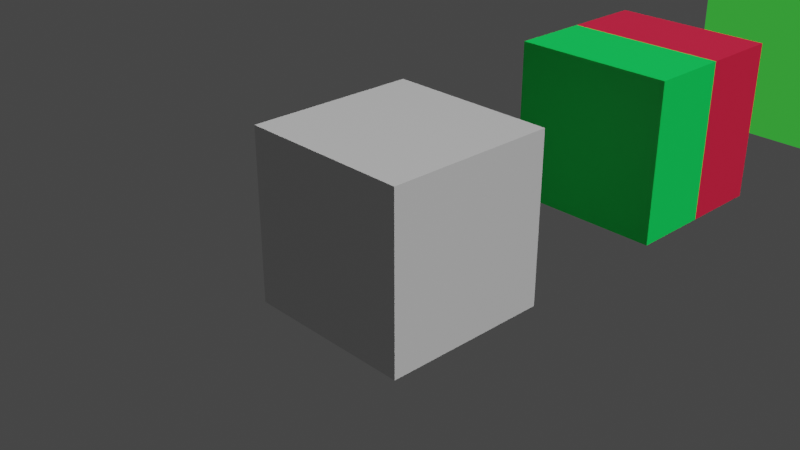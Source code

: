 # Source: visualization_template.blend  (saved by Blender 3.0.42; exported with 4.5.12 LTS)
import bpy
from mathutils import Matrix  # noqa: F401  (used for matrix-valued properties, if any)

bpy.ops.wm.read_factory_settings(use_empty=True)
scene = bpy.context.scene
scene.name = 'Scene'

# ---- collections
col_collection = bpy.data.collections.new('Collection'); scene.collection.children.link(col_collection)

# ---- materials (node trees are filled in below, after node groups)
mat_material = bpy.data.materials.new('Material')
mat_material.alpha_threshold = 0.0
mat_material.use_transparent_shadow = False
mat_material.line_color = (0.0, 0.0, 0.0, 1.0)
mat_mat_branch = bpy.data.materials.new('mat_branch')
mat_mat_branch.use_transparent_shadow = False
mat_mat_branch__curve = bpy.data.materials.new('mat_branch._curve')
mat_mat_branch__curve.surface_render_method = 'BLENDED'
mat_mat_branch__curve.blend_method = 'BLEND'
mat_mat_function = bpy.data.materials.new('mat_function')
mat_mat_function.surface_render_method = 'BLENDED'
mat_mat_function.blend_method = 'BLEND'
mat_mat_jump_curve = bpy.data.materials.new('mat_jump_curve')
mat_mat_jump_curve.surface_render_method = 'BLENDED'
mat_mat_jump_curve.blend_method = 'BLEND'
mat_mat_memory = bpy.data.materials.new('mat_memory')
mat_mat_memory.use_transparent_shadow = False
mat_mat_start = bpy.data.materials.new('mat_start')
mat_mat_start.surface_render_method = 'BLENDED'
mat_mat_start.blend_method = 'BLEND'
mat_mat_marker = bpy.data.materials.new('mat_marker')
mat_mat_marker.use_transparent_shadow = False

# ---- material node trees
mat_material.use_nodes = True; mat_material.node_tree.nodes.clear()
_N = mat_material.node_tree.nodes; _L = mat_material.node_tree.links
n0 = _N.new('ShaderNodeOutputMaterial'); n0.name = 'Material Output'; n0.location = (300, 300)
n1 = _N.new('ShaderNodeBsdfPrincipled'); n1.name = 'Principled BSDF'; n1.location = (10, 300)
n1.distribution = 'GGX'
n1.subsurface_method = 'RANDOM_WALK_SKIN'
n1.inputs[2].default_value = 0.4
n1.inputs[3].default_value = 1.45
n1.inputs[27].default_value = (0.0, 0.0, 0.0, 1.0)
n1.inputs[28].default_value = 1.0
_L.new(n1.outputs[0], n0.inputs[0])
n0.is_active_output = True
mat_mat_branch.use_nodes = True; mat_mat_branch.node_tree.nodes.clear()
_N = mat_mat_branch.node_tree.nodes; _L = mat_mat_branch.node_tree.links
n0 = _N.new('ShaderNodeObjectInfo'); n0.name = 'Object Info'; n0.location = (-1246, 343)
n1 = _N.new('ShaderNodeMapping'); n1.name = 'Mapping'; n1.location = (-1044, 63)
n1.width = 240
n2 = _N.new('ShaderNodeTexCoord'); n2.name = 'Texture Coordinate'; n2.location = (-1260, 42)
n3 = _N.new('ShaderNodeOutputMaterial'); n3.name = 'Material Output'; n3.location = (631, 357)
n4 = _N.new('ShaderNodeMath'); n4.name = 'Math'; n4.location = (-767, 354)
n4.operation = 'GREATER_THAN'
n4.inputs[1].default_value = 0.9
n4.inputs[2].default_value = 0.0
n5 = _N.new('ShaderNodeSeparateXYZ'); n5.name = 'Separate XYZ'; n5.location = (-748, -82)
n6 = _N.new('ShaderNodeSeparateColor'); n6.name = 'Separate RGB'; n6.location = (-1008, 299)
n7 = _N.new('ShaderNodeBsdfPrincipled'); n7.name = 'Principled BSDF'; n7.location = (339, 354)
n7.distribution = 'GGX'
n7.subsurface_method = 'BURLEY'
n7.inputs[3].default_value = 1.45
n8 = _N.new('NodeReroute'); n8.name = 'Reroute'; n8.location = (-672, 70)
n8.width = 16
n8.socket_idname = 'NodeSocketFloat'
n9 = _N.new('ShaderNodeMath'); n9.name = 'Math.002'; n9.location = (-364, 159)
n9.operation = 'MULTIPLY'
n9.inputs[0].default_value = 2.0
n9.inputs[2].default_value = 0.0
n10 = _N.new('ShaderNodeMath'); n10.name = 'Math.003'; n10.location = (-575, 135)
n10.operation = 'SUBTRACT'
n10.inputs[2].default_value = 0.0
n11 = _N.new('ShaderNodeMath'); n11.name = 'Math.001'; n11.location = (-119, 94)
n11.operation = 'GREATER_THAN'
n11.inputs[2].default_value = 0.0
n12 = _N.new('ShaderNodeMix'); n12.name = 'Mix'; n12.location = (97, 294)
n12.data_type = 'RGBA'
n12.inputs[6].default_value = (1.0, 0.01725, 0.07223, 1.0)
n12.inputs[7].default_value = (0.0, 1.0, 0.1312, 1.0)
_L.new(n0.outputs[1], n6.inputs[0])
_L.new(n6.outputs[0], n4.inputs[0])
_L.new(n4.outputs[0], n7.inputs[28])
_L.new(n1.outputs[0], n5.inputs[0])
_L.new(n2.outputs[3], n1.inputs[0])
_L.new(n12.outputs[2], n7.inputs[0])
_L.new(n8.outputs[0], n10.inputs[0])
_L.new(n9.outputs[0], n11.inputs[0])
_L.new(n11.outputs[0], n12.inputs[0])
_L.new(n7.outputs[0], n3.inputs[0])
_L.new(n5.outputs[1], n11.inputs[1])
_L.new(n10.outputs[0], n9.inputs[1])
_L.new(n6.outputs[2], n8.inputs[0])
_L.new(n12.outputs[2], n7.inputs[27])
n3.is_active_output = True
mat_mat_branch__curve.use_nodes = True; mat_mat_branch__curve.node_tree.nodes.clear()
_N = mat_mat_branch__curve.node_tree.nodes; _L = mat_mat_branch__curve.node_tree.links
n0 = _N.new('ShaderNodeOutputMaterial'); n0.name = 'Material Output'; n0.location = (663, 275)
n0.target = 'CYCLES'
n1 = _N.new('ShaderNodeMixShader'); n1.name = 'Mix Shader'; n1.location = (404, 309)
n2 = _N.new('ShaderNodeHueSaturation'); n2.name = 'Hue Saturation Value'; n2.location = (42, 71)
n2.inputs[4].default_value = (0.0, 0.8, 0.0006024, 1.0)
n3 = _N.new('ShaderNodeBsdfTransparent'); n3.name = 'Transparent BSDF'; n3.location = (40, 190)
n3.width = 134
n4 = _N.new('ShaderNodeMath'); n4.name = 'Math.001'; n4.location = (-281, 328)
n4.operation = 'GREATER_THAN'
n4.inputs[2].default_value = 0.0
n5 = _N.new('ShaderNodeMath'); n5.name = 'Math.002'; n5.location = (-449, 154)
n5.operation = 'GREATER_THAN'
n5.inputs[1].default_value = 0.0
n5.inputs[2].default_value = 0.0
n6 = _N.new('ShaderNodeMath'); n6.name = 'Math'; n6.location = (-36, 451)
n6.inputs[2].default_value = 0.0
n7 = _N.new('ShaderNodeMath'); n7.name = 'Math.004'; n7.location = (184, 438)
n7.inputs[2].default_value = 0.0
n8 = _N.new('ShaderNodeMath'); n8.name = 'Math.003'; n8.location = (-269, 154)
n8.operation = 'MULTIPLY'
n8.inputs[1].default_value = 0.2
n8.inputs[2].default_value = 0.0
n9 = _N.new('ShaderNodeObjectInfo'); n9.name = 'Object Info'; n9.location = (-1024, 344)
n10 = _N.new('ShaderNodeSeparateColor'); n10.name = 'Separate RGB'; n10.location = (-782, 357)
n11 = _N.new('ShaderNodeOutputMaterial'); n11.name = 'Material Output.001'; n11.location = (0, 0)
n11.target = 'EEVEE'
n12 = _N.new('ShaderNodeMixShader'); n12.name = 'Mix Shader.001'; n12.location = (0, 0)
n12.label = 'Disable Shadow'
n12.hide = True
n13 = _N.new('ShaderNodeLightPath'); n13.name = 'Light Path'; n13.location = (0, 0)
n13.hide = True
n14 = _N.new('ShaderNodeBsdfTransparent'); n14.name = 'Transparent BSDF.001'; n14.location = (0, 0)
n14.hide = True
_L.new(n1.outputs[0], n0.inputs[0])
_L.new(n2.outputs[0], n1.inputs[2])
_L.new(n3.outputs[0], n1.inputs[1])
_L.new(n9.outputs[1], n10.inputs[0])
_L.new(n6.outputs[0], n7.inputs[0])
_L.new(n10.outputs[0], n6.inputs[0])
_L.new(n10.outputs[1], n4.inputs[0])
_L.new(n4.outputs[0], n6.inputs[1])
_L.new(n10.outputs[1], n5.inputs[0])
_L.new(n5.outputs[0], n8.inputs[0])
_L.new(n7.outputs[0], n1.inputs[0])
_L.new(n8.outputs[0], n7.inputs[1])
_L.new(n1.outputs[0], n12.inputs[1])
_L.new(n12.outputs[0], n11.inputs[0])
_L.new(n13.outputs[1], n12.inputs[0])
_L.new(n14.outputs[0], n12.inputs[2])
n0.is_active_output = True
mat_mat_function.use_nodes = True; mat_mat_function.node_tree.nodes.clear()
_N = mat_mat_function.node_tree.nodes; _L = mat_mat_function.node_tree.links
n0 = _N.new('ShaderNodeOutputMaterial'); n0.name = 'Material Output'; n0.location = (457, 300)
n0.target = 'CYCLES'
n1 = _N.new('ShaderNodeMixShader'); n1.name = 'Mix Shader'; n1.location = (237, 265)
n2 = _N.new('ShaderNodeWireframe'); n2.name = 'Wireframe'; n2.location = (-203, 292)
n2.inputs[0].default_value = 0.0
n3 = _N.new('ShaderNodeBsdfTransparent'); n3.name = 'Transparent BSDF'; n3.location = (-177, 140)
n4 = _N.new('ShaderNodeHueSaturation'); n4.name = 'Hue Saturation Value'; n4.location = (-183, 34)
n5 = _N.new('ShaderNodeTexVoronoi'); n5.name = 'Voronoi Texture'; n5.location = (-775, 241)
n6 = _N.new('ShaderNodeObjectInfo'); n6.name = 'Object Info'; n6.location = (-1024, 210)
n7 = _N.new('ShaderNodeMix'); n7.name = 'Mix'; n7.location = (-564, 213)
n7.data_type = 'RGBA'
n7.inputs[0].default_value = 0.2917
n7.inputs[6].default_value = (0.6867, 1.0, 0.9823, 1.0)
n8 = _N.new('ShaderNodeMath'); n8.name = 'Math'; n8.location = (17, 372)
n8.operation = 'MINIMUM'
n8.inputs[2].default_value = 0.0
n9 = _N.new('ShaderNodeOutputMaterial'); n9.name = 'Material Output.001'; n9.location = (0, 0)
n9.target = 'EEVEE'
n10 = _N.new('ShaderNodeMixShader'); n10.name = 'Mix Shader.001'; n10.location = (0, 0)
n10.label = 'Disable Shadow'
n10.hide = True
n11 = _N.new('ShaderNodeLightPath'); n11.name = 'Light Path'; n11.location = (0, 0)
n11.hide = True
n12 = _N.new('ShaderNodeBsdfTransparent'); n12.name = 'Transparent BSDF.001'; n12.location = (0, 0)
n12.hide = True
_L.new(n3.outputs[0], n1.inputs[1])
_L.new(n1.outputs[0], n0.inputs[0])
_L.new(n2.outputs[0], n8.inputs[0])
_L.new(n4.outputs[0], n1.inputs[2])
_L.new(n6.outputs[5], n5.inputs[0])
_L.new(n5.outputs[1], n7.inputs[7])
_L.new(n7.outputs[2], n3.inputs[0])
_L.new(n8.outputs[0], n1.inputs[0])
_L.new(n1.outputs[0], n10.inputs[1])
_L.new(n10.outputs[0], n9.inputs[0])
_L.new(n11.outputs[1], n10.inputs[0])
_L.new(n12.outputs[0], n10.inputs[2])
n0.is_active_output = True
mat_mat_jump_curve.use_nodes = True; mat_mat_jump_curve.node_tree.nodes.clear()
_N = mat_mat_jump_curve.node_tree.nodes; _L = mat_mat_jump_curve.node_tree.links
n0 = _N.new('ShaderNodeOutputMaterial'); n0.name = 'Material Output'; n0.location = (663, 275)
n0.target = 'CYCLES'
n1 = _N.new('ShaderNodeMixShader'); n1.name = 'Mix Shader'; n1.location = (404, 309)
n2 = _N.new('ShaderNodeObjectInfo'); n2.name = 'Object Info'; n2.location = (-704, 361)
n3 = _N.new('ShaderNodeHueSaturation'); n3.name = 'Hue Saturation Value'; n3.location = (42, 71)
n3.inputs[4].default_value = (0.8, 0.3859, 0.0, 1.0)
n4 = _N.new('ShaderNodeBsdfTransparent'); n4.name = 'Transparent BSDF'; n4.location = (40, 190)
n4.width = 134
n5 = _N.new('ShaderNodeMath'); n5.name = 'Math.001'; n5.location = (-281, 328)
n5.operation = 'GREATER_THAN'
n5.inputs[2].default_value = 0.0
n6 = _N.new('ShaderNodeSeparateColor'); n6.name = 'Separate RGB'; n6.location = (-501, 409)
n7 = _N.new('ShaderNodeMath'); n7.name = 'Math.002'; n7.location = (-449, 154)
n7.operation = 'GREATER_THAN'
n7.inputs[1].default_value = 0.0
n7.inputs[2].default_value = 0.0
n8 = _N.new('ShaderNodeMath'); n8.name = 'Math'; n8.location = (-36, 451)
n8.inputs[2].default_value = 0.0
n9 = _N.new('ShaderNodeMath'); n9.name = 'Math.004'; n9.location = (184, 438)
n9.inputs[2].default_value = 0.0
n10 = _N.new('ShaderNodeMath'); n10.name = 'Math.003'; n10.location = (-269, 154)
n10.operation = 'MULTIPLY'
n10.inputs[1].default_value = 0.1
n10.inputs[2].default_value = 0.0
n11 = _N.new('ShaderNodeOutputMaterial'); n11.name = 'Material Output.001'; n11.location = (0, 0)
n11.target = 'EEVEE'
n12 = _N.new('ShaderNodeMixShader'); n12.name = 'Mix Shader.001'; n12.location = (0, 0)
n12.label = 'Disable Shadow'
n12.hide = True
n13 = _N.new('ShaderNodeLightPath'); n13.name = 'Light Path'; n13.location = (0, 0)
n13.hide = True
n14 = _N.new('ShaderNodeBsdfTransparent'); n14.name = 'Transparent BSDF.001'; n14.location = (0, 0)
n14.hide = True
_L.new(n1.outputs[0], n0.inputs[0])
_L.new(n3.outputs[0], n1.inputs[2])
_L.new(n4.outputs[0], n1.inputs[1])
_L.new(n2.outputs[1], n6.inputs[0])
_L.new(n8.outputs[0], n9.inputs[0])
_L.new(n6.outputs[0], n8.inputs[0])
_L.new(n6.outputs[1], n5.inputs[0])
_L.new(n5.outputs[0], n8.inputs[1])
_L.new(n6.outputs[1], n7.inputs[0])
_L.new(n7.outputs[0], n10.inputs[0])
_L.new(n9.outputs[0], n1.inputs[0])
_L.new(n10.outputs[0], n9.inputs[1])
_L.new(n1.outputs[0], n12.inputs[1])
_L.new(n12.outputs[0], n11.inputs[0])
_L.new(n13.outputs[1], n12.inputs[0])
_L.new(n14.outputs[0], n12.inputs[2])
n0.is_active_output = True
mat_mat_memory.use_nodes = True; mat_mat_memory.node_tree.nodes.clear()
_N = mat_mat_memory.node_tree.nodes; _L = mat_mat_memory.node_tree.links
n0 = _N.new('ShaderNodeObjectInfo'); n0.name = 'Object Info'; n0.location = (-1800, 0)
n1 = _N.new('ShaderNodeSeparateColor'); n1.name = 'Separate RGB'; n1.location = (-1600, 0)
n2 = _N.new('ShaderNodeMath'); n2.name = 'IS ACTIVE (Red Greater Than)'; n2.location = (-1400, -180)
n2.label = 'IS ACTIVE (Red Greater Than)'
n2.operation = 'GREATER_THAN'
n2.inputs[1].default_value = 0.9
n3 = _N.new('ShaderNodeMath'); n3.name = 'ACTIVE STRENGTH MULTIPLY'; n3.location = (-1200, -180)
n3.label = 'ACTIVE STRENGTH MULTIPLY'
n3.operation = 'MULTIPLY'
n3.inputs[1].default_value = 2.0
n4 = _N.new('ShaderNodeMath'); n4.name = 'SYMBOLIC TYPE NORMALIZE'; n4.location = (-1400, 0)
n4.label = 'SYMBOLIC TYPE NORMALIZE'
n4.operation = 'DIVIDE'
n4.inputs[1].default_value = 5.0
n5 = _N.new('ShaderNodeMath'); n5.name = 'IS SYMBOLIC (GREEN Greater Than)'; n5.location = (-1400, 180)
n5.label = 'IS SYMBOLIC (GREEN Greater Than)'
n5.operation = 'GREATER_THAN'
n5.inputs[1].default_value = 0.4
n6 = _N.new('ShaderNodeTexCoord'); n6.name = 'Texture Coordinate'; n6.location = (-1800, 400)
n7 = _N.new('ShaderNodeMapping'); n7.name = 'Mapping'; n7.location = (-1600, 400)
n8 = _N.new('ShaderNodeVectorMath'); n8.name = 'Length'; n8.location = (-1400, 400)
n8.label = 'Length'
n8.operation = 'LENGTH'
n9 = _N.new('ShaderNodeMath'); n9.name = 'FAC GREATER THAN'; n9.location = (-1200, 400)
n9.label = 'FAC GREATER THAN'
n9.operation = 'GREATER_THAN'
n9.inputs[1].default_value = 0.55
n10 = _N.new('ShaderNodeOutputMaterial'); n10.name = 'Material Output'; n10.location = (300, 300)
n11 = _N.new('ShaderNodeMixShader'); n11.name = 'Mix Shader'; n11.location = (8, 304)
n12 = _N.new('ShaderNodeBsdfPrincipled'); n12.name = 'Main Principled.001'; n12.location = (-403, 96)
n12.distribution = 'GGX'
n12.subsurface_method = 'RANDOM_WALK_SKIN'
n12.inputs[0].default_value = (0.8651, 0.9257, 0.9527, 1.0)
n12.inputs[3].default_value = 1.45
n12.inputs[27].default_value = (0.0, 0.0, 0.0, 1.0)
n13 = _N.new('ShaderNodeBsdfPrincipled'); n13.name = 'Main Principled'; n13.location = (-773, 234)
n13.distribution = 'GGX'
n13.subsurface_method = 'RANDOM_WALK_SKIN'
n13.inputs[0].default_value = (0.1522, 0.1578, 0.193, 1.0)
n13.inputs[3].default_value = 1.45
n13.inputs[27].default_value = (0.0, 0.0, 0.0, 1.0)
_L.new(n0.outputs[1], n1.inputs[0])
_L.new(n1.outputs[0], n2.inputs[0])
_L.new(n2.outputs[0], n3.inputs[0])
_L.new(n3.outputs[0], n13.inputs[28])
_L.new(n1.outputs[1], n4.inputs[0])
_L.new(n1.outputs[1], n5.inputs[0])
_L.new(n5.outputs[0], n12.inputs[28])
_L.new(n6.outputs[3], n7.inputs[0])
_L.new(n7.outputs[0], n8.inputs[0])
_L.new(n8.outputs[1], n9.inputs[0])
_L.new(n9.outputs[0], n11.inputs[0])
_L.new(n12.outputs[0], n11.inputs[1])
_L.new(n13.outputs[0], n11.inputs[2])
_L.new(n11.outputs[0], n10.inputs[0])
n10.is_active_output = True
mat_mat_start.use_nodes = True; mat_mat_start.node_tree.nodes.clear()
_N = mat_mat_start.node_tree.nodes; _L = mat_mat_start.node_tree.links
n0 = _N.new('ShaderNodeOutputMaterial'); n0.name = 'Material Output'; n0.location = (300, 300)
n0.target = 'CYCLES'
n1 = _N.new('ShaderNodeMix'); n1.name = 'Mix'; n1.location = (-373, 143)
n1.data_type = 'RGBA'
n1.inputs[0].default_value = 0.725
n1.inputs[6].default_value = (0.0, 0.01942, 1.0, 1.0)
n1.inputs[7].default_value = (1.0, 1.0, 1.0, 1.0)
n2 = _N.new('ShaderNodeBsdfTransparent'); n2.name = 'Transparent BSDF'; n2.location = (80, 240)
n3 = _N.new('ShaderNodeOutputMaterial'); n3.name = 'Material Output.001'; n3.location = (0, 0)
n3.target = 'EEVEE'
n4 = _N.new('ShaderNodeMixShader'); n4.name = 'Mix Shader'; n4.location = (0, 0)
n4.label = 'Disable Shadow'
n4.hide = True
n5 = _N.new('ShaderNodeLightPath'); n5.name = 'Light Path'; n5.location = (0, 0)
n5.hide = True
n6 = _N.new('ShaderNodeBsdfTransparent'); n6.name = 'Transparent BSDF.001'; n6.location = (0, 0)
n6.hide = True
_L.new(n1.outputs[2], n2.inputs[0])
_L.new(n2.outputs[0], n0.inputs[0])
_L.new(n2.outputs[0], n4.inputs[1])
_L.new(n4.outputs[0], n3.inputs[0])
_L.new(n5.outputs[1], n4.inputs[0])
_L.new(n6.outputs[0], n4.inputs[2])
n0.is_active_output = True
mat_mat_marker.use_nodes = True; mat_mat_marker.node_tree.nodes.clear()
_N = mat_mat_marker.node_tree.nodes; _L = mat_mat_marker.node_tree.links
n0 = _N.new('ShaderNodeMapping'); n0.name = 'Mapping'; n0.location = (-719, 317)
n0.width = 240
n1 = _N.new('ShaderNodeTexCoord'); n1.name = 'Texture Coordinate'; n1.location = (-972, 277)
n2 = _N.new('ShaderNodeMath'); n2.name = 'Math'; n2.location = (-202, 291)
n2.operation = 'COMPARE'
n2.inputs[1].default_value = 2.608e-08
n2.inputs[2].default_value = 0.1
n3 = _N.new('ShaderNodeMath'); n3.name = 'Math.002'; n3.location = (18, 230)
n3.inputs[2].default_value = 0.1
n4 = _N.new('ShaderNodeMath'); n4.name = 'Math.001'; n4.location = (-204, 80)
n4.operation = 'COMPARE'
n4.inputs[1].default_value = 0.3
n4.inputs[2].default_value = 0.1
n5 = _N.new('ShaderNodeMath'); n5.name = 'Math.004'; n5.location = (-209, -110)
n5.operation = 'GREATER_THAN'
n5.inputs[1].default_value = 0.3
n5.inputs[2].default_value = 0.1
n6 = _N.new('ShaderNodeSeparateXYZ'); n6.name = 'Separate XYZ'; n6.location = (-416, 310)
n7 = _N.new('ShaderNodeMath'); n7.name = 'Math.006'; n7.location = (13, 712)
n7.operation = 'POWER'
n7.inputs[1].default_value = 2.0
n7.inputs[2].default_value = 0.1
n8 = _N.new('ShaderNodeMath'); n8.name = 'Math.007'; n8.location = (10, 552)
n8.operation = 'POWER'
n8.inputs[1].default_value = 2.0
n8.inputs[2].default_value = 0.1
n9 = _N.new('ShaderNodeMath'); n9.name = 'Math.005'; n9.location = (215, 644)
n9.inputs[2].default_value = 0.1
n10 = _N.new('ShaderNodeOutputMaterial'); n10.name = 'Material Output'; n10.location = (2045, 443)
n11 = _N.new('ShaderNodeMix'); n11.name = 'Mix'; n11.location = (854, 440)
n11.data_type = 'RGBA'
n11.inputs[6].default_value = (0.07401, 0.2882, 0.0, 1.0)
n11.inputs[7].default_value = (0.0, 0.0, 0.0, 1.0)
n12 = _N.new('ShaderNodeMix'); n12.name = 'Mix.001'; n12.location = (1179, 413)
n12.data_type = 'RGBA'
n12.inputs[7].default_value = (0.2988, 0.2988, 0.2988, 1.0)
n13 = _N.new('ShaderNodeMath'); n13.name = 'Math.008'; n13.location = (391, 587)
n13.operation = 'SQRT'
n13.inputs[1].default_value = 2.608e-08
n13.inputs[2].default_value = 0.1
n14 = _N.new('ShaderNodeMath'); n14.name = 'Math.003'; n14.location = (831, 204)
n14.operation = 'MULTIPLY'
n14.inputs[2].default_value = 0.1
n15 = _N.new('ShaderNodeMath'); n15.name = 'Math.009'; n15.location = (615, 499)
n15.operation = 'GREATER_THAN'
n15.inputs[2].default_value = 0.1
n16 = _N.new('ShaderNodeMixShader'); n16.name = 'Mix Shader'; n16.location = (1819, 481)
n17 = _N.new('ShaderNodeBsdfTransparent'); n17.name = 'Transparent BSDF'; n17.location = (1176, 497)
n18 = _N.new('ShaderNodeObjectInfo'); n18.name = 'Object Info'; n18.location = (705, 722)
n19 = _N.new('ShaderNodeMath'); n19.name = 'Math.010'; n19.location = (1192, 705)
n19.operation = 'MAXIMUM'
n19.use_clamp = True
n19.inputs[1].default_value = 0.2
n19.inputs[2].default_value = 0.0
n20 = _N.new('ShaderNodeMath'); n20.name = 'Math.011'; n20.location = (1632, 633)
n20.operation = 'MAXIMUM'
n20.use_clamp = True
n20.inputs[1].default_value = 0.2
n20.inputs[2].default_value = 0.0
n21 = _N.new('ShaderNodeSeparateColor'); n21.name = 'Separate RGB'; n21.location = (925, 694)
n22 = _N.new('ShaderNodeMath'); n22.name = 'Math.013'; n22.location = (1203, 871)
n22.operation = 'GREATER_THAN'
n22.use_clamp = True
n22.inputs[1].default_value = 0.6
n22.inputs[2].default_value = 0.0
n23 = _N.new('ShaderNodeMath'); n23.name = 'Math.012'; n23.location = (1412, 714)
n23.use_clamp = True
n23.inputs[2].default_value = 0.0
_L.new(n11.outputs[2], n12.inputs[6])
_L.new(n0.outputs[0], n6.inputs[0])
_L.new(n6.outputs[2], n2.inputs[0])
_L.new(n2.outputs[0], n3.inputs[0])
_L.new(n1.outputs[3], n0.inputs[0])
_L.new(n4.outputs[0], n3.inputs[1])
_L.new(n6.outputs[2], n4.inputs[0])
_L.new(n6.outputs[2], n5.inputs[0])
_L.new(n5.outputs[0], n14.inputs[1])
_L.new(n3.outputs[0], n11.inputs[0])
_L.new(n14.outputs[0], n12.inputs[0])
_L.new(n6.outputs[1], n8.inputs[0])
_L.new(n6.outputs[0], n7.inputs[0])
_L.new(n8.outputs[0], n9.inputs[1])
_L.new(n7.outputs[0], n9.inputs[0])
_L.new(n9.outputs[0], n13.inputs[0])
_L.new(n13.outputs[0], n15.inputs[0])
_L.new(n15.outputs[0], n14.inputs[0])
_L.new(n12.outputs[2], n16.inputs[2])
_L.new(n17.outputs[0], n16.inputs[1])
_L.new(n18.outputs[1], n21.inputs[0])
_L.new(n16.outputs[0], n10.inputs[0])
_L.new(n21.outputs[0], n19.inputs[0])
_L.new(n20.outputs[0], n16.inputs[0])
_L.new(n23.outputs[0], n20.inputs[0])
_L.new(n21.outputs[0], n22.inputs[0])
_L.new(n22.outputs[0], n23.inputs[0])
_L.new(n19.outputs[0], n23.inputs[1])
n10.is_active_output = True

# ---- world
world_world = bpy.data.worlds.new('World'); scene.world = world_world
world_world.use_nodes = True; world_world.node_tree.nodes.clear()
_N = world_world.node_tree.nodes; _L = world_world.node_tree.links
n0 = _N.new('ShaderNodeOutputWorld'); n0.name = 'World Output'; n0.location = (300, 300)
n1 = _N.new('ShaderNodeBackground'); n1.name = 'Background'; n1.location = (10, 300)
n1.inputs[0].default_value = (0.05088, 0.05088, 0.05088, 1.0)
_L.new(n1.outputs[0], n0.inputs[0])
n0.is_active_output = True
world_world.color = (0.05088, 0.05088, 0.05088)
world_world.use_sun_shadow = False
world_world.sun_shadow_jitter_overblur = 0.0

# ---- cameras
cam_camera = bpy.data.cameras.new('Camera')
cam_camera.clip_end = 100.0
cam_camera.ortho_scale = 7.314

# ---- lights
light_light = bpy.data.lights.new('Light', 'SUN')
light_light.transmission_factor = 0.0
light_light.angle = 0.1993
light_light.energy = 2.0
light_light.shadow_soft_size = 0.1
light_light.shadow_cascade_max_distance = 1000.0

# ---- meshes
me_cube = bpy.data.meshes.new('Cube')
me_cube.from_pydata([(1.0, 1.0, 1.0), (1.0, 1.0, -1.0), (1.0, -1.0, 1.0), (1.0, -1.0, -1.0), (-1.0, 1.0, 1.0), (-1.0, 1.0, -1.0), (-1.0, -1.0, 1.0), (-1.0, -1.0, -1.0)], [], [(0, 4, 6, 2), (3, 2, 6, 7), (7, 6, 4, 5), (5, 1, 3, 7), (1, 0, 2, 3), (5, 4, 0, 1)])
_uv = me_cube.uv_layers.new(name='UVMap')
_uv.uv.foreach_set('vector', [0.625, 0.5, 0.875, 0.5, 0.875, 0.75, 0.625, 0.75, 0.375, 0.75, 0.625, 0.75, 0.625, 1.0, 0.375, 1.0, 0.375, 0.0, 0.625, 0.0, 0.625, 0.25, 0.375, 0.25, 0.125, 0.5, 0.375, 0.5, 0.375, 0.75, 0.125, 0.75, 0.375, 0.5, 0.625, 0.5, 0.625, 0.75, 0.375, 0.75, 0.375, 0.25, 0.625, 0.25, 0.625, 0.5, 0.375, 0.5])
me_cube.materials.append(mat_material)
me_cube.use_remesh_preserve_volume = False
me_cube.use_remesh_preserve_attributes = False
me_cube.use_mirror_vertex_groups = False
me_cube.update()
me_cube_001 = bpy.data.meshes.new('Cube.001')
me_cube_001.from_pydata([(1.0, 1.0, 1.0), (1.0, 1.0, -1.0), (1.0, -1.0, 1.0), (1.0, -1.0, -1.0), (-1.0, 1.0, 1.0), (-1.0, 1.0, -1.0), (-1.0, -1.0, 1.0), (-1.0, -1.0, -1.0)], [], [(0, 4, 6, 2), (3, 2, 6, 7), (7, 6, 4, 5), (5, 1, 3, 7), (1, 0, 2, 3), (5, 4, 0, 1)])
_uv = me_cube_001.uv_layers.new(name='UVMap')
_uv.uv.foreach_set('vector', [0.625, 0.5, 0.875, 0.5, 0.875, 0.75, 0.625, 0.75, 0.375, 0.75, 0.625, 0.75, 0.625, 1.0, 0.375, 1.0, 0.375, 0.0, 0.625, 0.0, 0.625, 0.25, 0.375, 0.25, 0.125, 0.5, 0.375, 0.5, 0.375, 0.75, 0.125, 0.75, 0.375, 0.5, 0.625, 0.5, 0.625, 0.75, 0.375, 0.75, 0.375, 0.25, 0.625, 0.25, 0.625, 0.5, 0.375, 0.5])
me_cube_001.materials.append(mat_mat_branch)
me_cube_001.use_remesh_preserve_volume = False
me_cube_001.use_remesh_preserve_attributes = False
me_cube_001.use_mirror_vertex_groups = False
me_cube_001.update()
me_cube_002 = bpy.data.meshes.new('Cube.002')
me_cube_002.from_pydata([(1.0, 1.0, 1.0), (1.0, 1.0, -1.0), (1.0, -1.0, 1.0), (1.0, -1.0, -1.0), (-1.0, 1.0, 1.0), (-1.0, 1.0, -1.0), (-1.0, -1.0, 1.0), (-1.0, -1.0, -1.0)], [], [(0, 4, 6, 2), (3, 2, 6, 7), (7, 6, 4, 5), (5, 1, 3, 7), (1, 0, 2, 3), (5, 4, 0, 1)])
_uv = me_cube_002.uv_layers.new(name='UVMap')
_uv.uv.foreach_set('vector', [0.625, 0.5, 0.875, 0.5, 0.875, 0.75, 0.625, 0.75, 0.375, 0.75, 0.625, 0.75, 0.625, 1.0, 0.375, 1.0, 0.375, 0.0, 0.625, 0.0, 0.625, 0.25, 0.375, 0.25, 0.125, 0.5, 0.375, 0.5, 0.375, 0.75, 0.125, 0.75, 0.375, 0.5, 0.625, 0.5, 0.625, 0.75, 0.375, 0.75, 0.375, 0.25, 0.625, 0.25, 0.625, 0.5, 0.375, 0.5])
me_cube_002.materials.append(mat_mat_branch__curve)
me_cube_002.use_remesh_preserve_volume = False
me_cube_002.use_remesh_preserve_attributes = False
me_cube_002.use_mirror_vertex_groups = False
me_cube_002.update()
me_cube_003 = bpy.data.meshes.new('Cube.003')
me_cube_003.from_pydata([(1.0, 1.0, 1.0), (1.0, 1.0, -1.0), (1.0, -1.0, 1.0), (1.0, -1.0, -1.0), (-1.0, 1.0, 1.0), (-1.0, 1.0, -1.0), (-1.0, -1.0, 1.0), (-1.0, -1.0, -1.0)], [], [(0, 4, 6, 2), (3, 2, 6, 7), (7, 6, 4, 5), (5, 1, 3, 7), (1, 0, 2, 3), (5, 4, 0, 1)])
_uv = me_cube_003.uv_layers.new(name='UVMap')
_uv.uv.foreach_set('vector', [0.625, 0.5, 0.875, 0.5, 0.875, 0.75, 0.625, 0.75, 0.375, 0.75, 0.625, 0.75, 0.625, 1.0, 0.375, 1.0, 0.375, 0.0, 0.625, 0.0, 0.625, 0.25, 0.375, 0.25, 0.125, 0.5, 0.375, 0.5, 0.375, 0.75, 0.125, 0.75, 0.375, 0.5, 0.625, 0.5, 0.625, 0.75, 0.375, 0.75, 0.375, 0.25, 0.625, 0.25, 0.625, 0.5, 0.375, 0.5])
me_cube_003.materials.append(mat_mat_function)
me_cube_003.use_remesh_preserve_volume = False
me_cube_003.use_remesh_preserve_attributes = False
me_cube_003.use_mirror_vertex_groups = False
me_cube_003.update()
me_cube_004 = bpy.data.meshes.new('Cube.004')
me_cube_004.from_pydata([(1.0, 1.0, 1.0), (1.0, 1.0, -1.0), (1.0, -1.0, 1.0), (1.0, -1.0, -1.0), (-1.0, 1.0, 1.0), (-1.0, 1.0, -1.0), (-1.0, -1.0, 1.0), (-1.0, -1.0, -1.0)], [], [(0, 4, 6, 2), (3, 2, 6, 7), (7, 6, 4, 5), (5, 1, 3, 7), (1, 0, 2, 3), (5, 4, 0, 1)])
_uv = me_cube_004.uv_layers.new(name='UVMap')
_uv.uv.foreach_set('vector', [0.625, 0.5, 0.875, 0.5, 0.875, 0.75, 0.625, 0.75, 0.375, 0.75, 0.625, 0.75, 0.625, 1.0, 0.375, 1.0, 0.375, 0.0, 0.625, 0.0, 0.625, 0.25, 0.375, 0.25, 0.125, 0.5, 0.375, 0.5, 0.375, 0.75, 0.125, 0.75, 0.375, 0.5, 0.625, 0.5, 0.625, 0.75, 0.375, 0.75, 0.375, 0.25, 0.625, 0.25, 0.625, 0.5, 0.375, 0.5])
me_cube_004.materials.append(mat_mat_jump_curve)
me_cube_004.use_remesh_preserve_volume = False
me_cube_004.use_remesh_preserve_attributes = False
me_cube_004.use_mirror_vertex_groups = False
me_cube_004.update()
me_cube_005 = bpy.data.meshes.new('Cube.005')
me_cube_005.from_pydata([(0.5, 0.5, 0.5), (0.5, 0.5, -0.5), (0.5, -0.5, 0.5), (0.5, -0.5, -0.5), (-0.5, 0.5, 0.5), (-0.5, 0.5, -0.5), (-0.5, -0.5, 0.5), (-0.5, -0.5, -0.5)], [], [(0, 4, 6, 2), (3, 2, 6, 7), (7, 6, 4, 5), (5, 1, 3, 7), (1, 0, 2, 3), (5, 4, 0, 1)])
_uv = me_cube_005.uv_layers.new(name='UVMap')
_uv.uv.foreach_set('vector', [0.625, 0.5, 0.875, 0.5, 0.875, 0.75, 0.625, 0.75, 0.375, 0.75, 0.625, 0.75, 0.625, 1.0, 0.375, 1.0, 0.375, 0.0, 0.625, 0.0, 0.625, 0.25, 0.375, 0.25, 0.125, 0.5, 0.375, 0.5, 0.375, 0.75, 0.125, 0.75, 0.375, 0.5, 0.625, 0.5, 0.625, 0.75, 0.375, 0.75, 0.375, 0.25, 0.625, 0.25, 0.625, 0.5, 0.375, 0.5])
me_cube_005.materials.append(mat_mat_memory)
me_cube_005.use_remesh_preserve_volume = False
me_cube_005.use_remesh_preserve_attributes = False
me_cube_005.use_mirror_vertex_groups = False
me_cube_005.update()
me_cube_006 = bpy.data.meshes.new('Cube.006')
me_cube_006.from_pydata([(0.5, 0.5, 0.5), (0.5, 0.5, -0.5), (0.5, -0.5, 0.5), (0.5, -0.5, -0.5), (-0.5, 0.5, 0.5), (-0.5, 0.5, -0.5), (-0.5, -0.5, 0.5), (-0.5, -0.5, -0.5)], [], [(0, 4, 6, 2), (3, 2, 6, 7), (7, 6, 4, 5), (5, 1, 3, 7), (1, 0, 2, 3), (5, 4, 0, 1)])
_uv = me_cube_006.uv_layers.new(name='UVMap')
_uv.uv.foreach_set('vector', [0.625, 0.5, 0.875, 0.5, 0.875, 0.75, 0.625, 0.75, 0.375, 0.75, 0.625, 0.75, 0.625, 1.0, 0.375, 1.0, 0.375, 0.0, 0.625, 0.0, 0.625, 0.25, 0.375, 0.25, 0.125, 0.5, 0.375, 0.5, 0.375, 0.75, 0.125, 0.75, 0.375, 0.5, 0.625, 0.5, 0.625, 0.75, 0.375, 0.75, 0.375, 0.25, 0.625, 0.25, 0.625, 0.5, 0.375, 0.5])
me_cube_006.materials.append(mat_mat_start)
me_cube_006.use_remesh_preserve_volume = False
me_cube_006.use_remesh_preserve_attributes = False
me_cube_006.use_mirror_vertex_groups = False
me_cube_006.update()
me_cube_007 = bpy.data.meshes.new('Cube.007')
me_cube_007.from_pydata([(0.5, 0.5, 0.5), (0.5, 0.5, -0.5), (0.5, -0.5, 0.5), (0.5, -0.5, -0.5), (-0.5, 0.5, 0.5), (-0.5, 0.5, -0.5), (-0.5, -0.5, 0.5), (-0.5, -0.5, -0.5)], [], [(0, 4, 6, 2), (3, 2, 6, 7), (7, 6, 4, 5), (5, 1, 3, 7), (1, 0, 2, 3), (5, 4, 0, 1)])
_uv = me_cube_007.uv_layers.new(name='UVMap')
_uv.uv.foreach_set('vector', [0.625, 0.5, 0.875, 0.5, 0.875, 0.75, 0.625, 0.75, 0.375, 0.75, 0.625, 0.75, 0.625, 1.0, 0.375, 1.0, 0.375, 0.0, 0.625, 0.0, 0.625, 0.25, 0.375, 0.25, 0.125, 0.5, 0.375, 0.5, 0.375, 0.75, 0.125, 0.75, 0.375, 0.5, 0.625, 0.5, 0.625, 0.75, 0.375, 0.75, 0.375, 0.25, 0.625, 0.25, 0.625, 0.5, 0.375, 0.5])
me_cube_007.materials.append(mat_mat_marker)
me_cube_007.use_remesh_preserve_volume = False
me_cube_007.use_remesh_preserve_attributes = False
me_cube_007.use_mirror_vertex_groups = False
me_cube_007.update()

# ---- objects
ob_cube = bpy.data.objects.new('Cube', me_cube)
ob_light = bpy.data.objects.new('Light', light_light)
ob_camera = bpy.data.objects.new('Camera', cam_camera)
ob_cube_001 = bpy.data.objects.new('Cube.001', me_cube_001)
ob_cube_002 = bpy.data.objects.new('Cube.002', me_cube_002)
ob_cube_003 = bpy.data.objects.new('Cube.003', me_cube_003)
ob_cube_004 = bpy.data.objects.new('Cube.004', me_cube_004)
ob_cube_005 = bpy.data.objects.new('Cube.005', me_cube_005)
ob_cube_006 = bpy.data.objects.new('Cube.006', me_cube_006)
ob_cube_007 = bpy.data.objects.new('Cube.007', me_cube_007)

# ---- transforms, parenting, visibility, modifiers, constraints
ob_cube.location = (0.0, 0.0, 0.0)
ob_cube.lock_rotations_4d = False
ob_cube.empty_display_type = 'ARROWS'
ob_cube.lineart.crease_threshold = 0.0
ob_light.location = (4.076, 1.005, 5.904)
ob_light.rotation_euler = (0.6503, 0.05522, 1.866)
ob_light.lock_rotations_4d = False
ob_light.empty_display_type = 'ARROWS'
ob_light.color = (0.0, 0.0, 0.0, 0.0)
ob_light.lineart.crease_threshold = 0.0
ob_camera.location = (7.359, -6.926, 4.958)
ob_camera.rotation_euler = (1.109, 0.0, 0.8149)
ob_camera.lock_rotations_4d = False
ob_camera.empty_display_type = 'ARROWS'
ob_camera.color = (0.0, 0.0, 0.0, 0.0)
ob_camera.display_type = 'WIRE'
ob_camera.lineart.crease_threshold = 0.0
ob_cube_001.location = (0.0, 4.0, 0.0)
ob_cube_001.lock_rotations_4d = False
ob_cube_001.empty_display_type = 'ARROWS'
ob_cube_001.color = (0.0, 1.0, 0.5, 1.0)
ob_cube_001.lineart.crease_threshold = 0.0
ob_cube_002.location = (0.0, 8.0, 0.0)
ob_cube_002.lock_rotations_4d = False
ob_cube_002.empty_display_type = 'ARROWS'
ob_cube_002.color = (0.0, 0.2286, 0.0, 1.0)
ob_cube_002.visible_shadow = False
ob_cube_002.lineart.crease_threshold = 0.0
ob_cube_003.location = (0.0, 12.0, 0.0)
ob_cube_003.lock_rotations_4d = False
ob_cube_003.empty_display_type = 'ARROWS'
ob_cube_003.color = (0.0, 0.0, 0.0, 1.0)
ob_cube_003.visible_shadow = False
ob_cube_003.lineart.crease_threshold = 0.0
ob_cube_004.location = (0.0, 16.0, 0.0)
ob_cube_004.lock_rotations_4d = False
ob_cube_004.empty_display_type = 'ARROWS'
ob_cube_004.color = (0.0, 0.2357, 0.0, 1.0)
ob_cube_004.visible_shadow = False
ob_cube_004.lineart.crease_threshold = 0.0
ob_cube_005.location = (0.0, 20.0, 0.0)
ob_cube_005.scale = (2.0, 2.0, 2.0)
ob_cube_005.lock_rotations_4d = False
ob_cube_005.empty_display_type = 'ARROWS'
ob_cube_005.color = (0.0, 0.2357, 0.0, 1.0)
ob_cube_005.lineart.crease_threshold = 0.0
ob_cube_006.location = (0.0, 24.0, 0.0)
ob_cube_006.scale = (2.0, 2.0, 2.0)
ob_cube_006.lock_rotations_4d = False
ob_cube_006.empty_display_type = 'ARROWS'
ob_cube_006.color = (0.0, 0.2357, 0.0, 1.0)
ob_cube_006.visible_shadow = False
ob_cube_006.lineart.crease_threshold = 0.0
ob_cube_007.location = (0.0, 28.0, 0.0)
ob_cube_007.scale = (2.0, 2.0, 2.0)
ob_cube_007.lock_rotations_4d = False
ob_cube_007.empty_display_type = 'ARROWS'
ob_cube_007.color = (0.0, 0.2357, 0.0, 1.0)
ob_cube_007.lineart.crease_threshold = 0.0

# ---- collection membership
col_collection.objects.link(ob_cube)
col_collection.objects.link(ob_light)
col_collection.objects.link(ob_camera)
col_collection.objects.link(ob_cube_001)
col_collection.objects.link(ob_cube_002)
col_collection.objects.link(ob_cube_003)
col_collection.objects.link(ob_cube_004)
col_collection.objects.link(ob_cube_005)
col_collection.objects.link(ob_cube_006)
col_collection.objects.link(ob_cube_007)

# ---- scene / render settings (as saved in the file)
scene.camera = ob_camera
scene.frame_start = 1; scene.frame_end = 250; scene.frame_set(1)
scene.render.engine = 'BLENDER_EEVEE_NEXT'
scene.cycles.sampling_pattern = 'TABULATED_SOBOL'
scene.cycles.use_light_tree = False
scene.view_settings.view_transform = 'Filmic'
bpy.context.view_layer.update()
